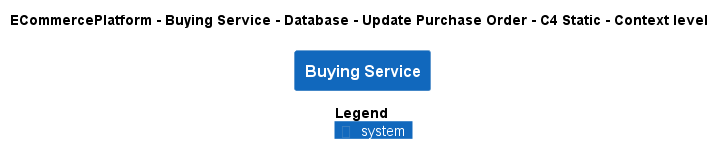

The diagram above was rendered by PlantUML. Its source (embedded in the PNG):
@startuml
!pragma layout smetana
!include ..\..\..\..\..\..\..\.c4s\C4_Context.puml

AddElementTag("c4interflow:lifecycle:new", $bgColor=green, $fontColor=#ffffff, $borderColor=green, $shadowing="False")
AddElementTag("c4interflow:lifecycle:changed", $bgColor=orange, $fontColor=#ffffff, $borderColor=orange, $shadowing="False")
AddElementTag("c4interflow:lifecycle:removed", $bgColor=red, $fontColor=#ffffff, $borderColor=red, $shadowing="False")

AddRelTag("c4interflow:lifecycle:new", $textColor=green, $lineColor=green)
AddRelTag("c4interflow:lifecycle:changed", $textColor=orange, $lineColor=orange)
AddRelTag("c4interflow:lifecycle:removed", $textColor=red, $lineColor=red)

SHOW_PERSON_PORTRAIT()
LAYOUT_TOP_DOWN()

skinparam linetype polyline

title ECommercePlatform - Buying Service - Database - Update Purchase Order - C4 Static - Context level

System(ECommercePlatform.SoftwareSystems.BuyingService, "Buying Service", "")



SHOW_LEGEND()
@enduml